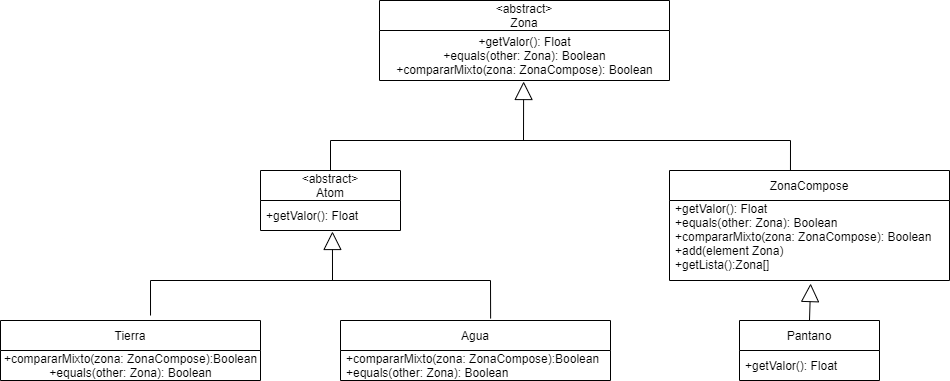

The diagram above was exported from draw.io. Its source (the exported page's mxGraphModel, read from the mxfile embedded in the PNG):
<mxGraphModel dx="2249" dy="836" grid="1" gridSize="10" guides="1" tooltips="1" connect="1" arrows="1" fold="1" page="1" pageScale="1" pageWidth="827" pageHeight="1169" math="0" shadow="0">
  <root>
    <mxCell id="0" />
    <mxCell id="1" parent="0" />
    <mxCell id="vvaz6NPfJqlf8inTAJIh-1" value="&lt;abstract&gt;&#10;Zona" style="swimlane;fontStyle=0;childLayout=stackLayout;horizontal=1;startSize=30;horizontalStack=0;resizeParent=1;resizeParentMax=0;resizeLast=0;collapsible=1;marginBottom=0;" vertex="1" parent="1">
      <mxGeometry x="269" y="100" width="290" height="80" as="geometry" />
    </mxCell>
    <mxCell id="vvaz6NPfJqlf8inTAJIh-5" value="+getValor(): Float&lt;br&gt;+equals(other: Zona): Boolean&lt;br&gt;+compararMixto(zona: ZonaCompose): Boolean" style="text;html=1;align=center;verticalAlign=middle;resizable=0;points=[];autosize=1;strokeColor=none;fillColor=none;" vertex="1" parent="vvaz6NPfJqlf8inTAJIh-1">
      <mxGeometry y="30" width="290" height="50" as="geometry" />
    </mxCell>
    <mxCell id="vvaz6NPfJqlf8inTAJIh-6" value="ZonaCompose" style="swimlane;fontStyle=0;childLayout=stackLayout;horizontal=1;startSize=30;horizontalStack=0;resizeParent=1;resizeParentMax=0;resizeLast=0;collapsible=1;marginBottom=0;" vertex="1" parent="1">
      <mxGeometry x="559" y="270" width="280" height="110" as="geometry" />
    </mxCell>
    <mxCell id="vvaz6NPfJqlf8inTAJIh-7" value="+getValor(): Float&#10;+equals(other: Zona): Boolean&#10;+compararMixto(zona: ZonaCompose): Boolean&#10;+add(element Zona)&#10;+getLista():Zona[]&#10;" style="text;strokeColor=none;fillColor=none;align=left;verticalAlign=middle;spacingLeft=4;spacingRight=4;overflow=hidden;points=[[0,0.5],[1,0.5]];portConstraint=eastwest;rotatable=0;" vertex="1" parent="vvaz6NPfJqlf8inTAJIh-6">
      <mxGeometry y="30" width="280" height="80" as="geometry" />
    </mxCell>
    <mxCell id="vvaz6NPfJqlf8inTAJIh-10" value="&lt;abstract&gt;&#10;Atom" style="swimlane;fontStyle=0;childLayout=stackLayout;horizontal=1;startSize=30;horizontalStack=0;resizeParent=1;resizeParentMax=0;resizeLast=0;collapsible=1;marginBottom=0;" vertex="1" parent="1">
      <mxGeometry x="150" y="270" width="140" height="60" as="geometry" />
    </mxCell>
    <mxCell id="vvaz6NPfJqlf8inTAJIh-11" value="+getValor(): Float" style="text;strokeColor=none;fillColor=none;align=left;verticalAlign=middle;spacingLeft=4;spacingRight=4;overflow=hidden;points=[[0,0.5],[1,0.5]];portConstraint=eastwest;rotatable=0;" vertex="1" parent="vvaz6NPfJqlf8inTAJIh-10">
      <mxGeometry y="30" width="140" height="30" as="geometry" />
    </mxCell>
    <mxCell id="vvaz6NPfJqlf8inTAJIh-16" value="Tierra" style="swimlane;fontStyle=0;childLayout=stackLayout;horizontal=1;startSize=30;horizontalStack=0;resizeParent=1;resizeParentMax=0;resizeLast=0;collapsible=1;marginBottom=0;" vertex="1" parent="1">
      <mxGeometry x="-110" y="420" width="260" height="60" as="geometry" />
    </mxCell>
    <mxCell id="vvaz6NPfJqlf8inTAJIh-28" value="+compararMixto(zona: ZonaCompose):Boolean&lt;br&gt;+equals(other: Zona): Boolean" style="text;html=1;align=center;verticalAlign=middle;resizable=0;points=[];autosize=1;strokeColor=none;fillColor=none;" vertex="1" parent="vvaz6NPfJqlf8inTAJIh-16">
      <mxGeometry y="30" width="260" height="30" as="geometry" />
    </mxCell>
    <mxCell id="vvaz6NPfJqlf8inTAJIh-20" value="Agua" style="swimlane;fontStyle=0;childLayout=stackLayout;horizontal=1;startSize=30;horizontalStack=0;resizeParent=1;resizeParentMax=0;resizeLast=0;collapsible=1;marginBottom=0;" vertex="1" parent="1">
      <mxGeometry x="230" y="420" width="270" height="60" as="geometry" />
    </mxCell>
    <mxCell id="vvaz6NPfJqlf8inTAJIh-21" value="+compararMixto(zona: ZonaCompose):Boolean&#10;+equals(other: Zona): Boolean" style="text;strokeColor=none;fillColor=none;align=left;verticalAlign=middle;spacingLeft=4;spacingRight=4;overflow=hidden;points=[[0,0.5],[1,0.5]];portConstraint=eastwest;rotatable=0;" vertex="1" parent="vvaz6NPfJqlf8inTAJIh-20">
      <mxGeometry y="30" width="270" height="30" as="geometry" />
    </mxCell>
    <mxCell id="vvaz6NPfJqlf8inTAJIh-24" value="Pantano" style="swimlane;fontStyle=0;childLayout=stackLayout;horizontal=1;startSize=30;horizontalStack=0;resizeParent=1;resizeParentMax=0;resizeLast=0;collapsible=1;marginBottom=0;" vertex="1" parent="1">
      <mxGeometry x="629" y="420" width="140" height="60" as="geometry" />
    </mxCell>
    <mxCell id="vvaz6NPfJqlf8inTAJIh-25" value="+getValor(): Float" style="text;strokeColor=none;fillColor=none;align=left;verticalAlign=middle;spacingLeft=4;spacingRight=4;overflow=hidden;points=[[0,0.5],[1,0.5]];portConstraint=eastwest;rotatable=0;" vertex="1" parent="vvaz6NPfJqlf8inTAJIh-24">
      <mxGeometry y="30" width="140" height="30" as="geometry" />
    </mxCell>
    <mxCell id="vvaz6NPfJqlf8inTAJIh-29" value="" style="endArrow=block;endSize=16;endFill=0;html=1;rounded=0;entryX=0.514;entryY=1.033;entryDx=0;entryDy=0;entryPerimeter=0;" edge="1" parent="1" target="vvaz6NPfJqlf8inTAJIh-11">
      <mxGeometry width="160" relative="1" as="geometry">
        <mxPoint x="222" y="380" as="sourcePoint" />
        <mxPoint x="260" y="380" as="targetPoint" />
      </mxGeometry>
    </mxCell>
    <mxCell id="vvaz6NPfJqlf8inTAJIh-30" value="" style="endArrow=block;endSize=16;endFill=0;html=1;rounded=0;entryX=0.504;entryY=1.038;entryDx=0;entryDy=0;entryPerimeter=0;exitX=0.5;exitY=0;exitDx=0;exitDy=0;" edge="1" parent="1" source="vvaz6NPfJqlf8inTAJIh-24" target="vvaz6NPfJqlf8inTAJIh-7">
      <mxGeometry width="160" relative="1" as="geometry">
        <mxPoint x="770" y="470" as="sourcePoint" />
        <mxPoint x="740" y="430" as="targetPoint" />
      </mxGeometry>
    </mxCell>
    <mxCell id="vvaz6NPfJqlf8inTAJIh-31" value="" style="endArrow=block;endSize=16;endFill=0;html=1;rounded=0;entryX=0.497;entryY=1.02;entryDx=0;entryDy=0;entryPerimeter=0;" edge="1" parent="1" target="vvaz6NPfJqlf8inTAJIh-5">
      <mxGeometry width="160" relative="1" as="geometry">
        <mxPoint x="413" y="240" as="sourcePoint" />
        <mxPoint x="445" y="240" as="targetPoint" />
      </mxGeometry>
    </mxCell>
    <mxCell id="vvaz6NPfJqlf8inTAJIh-32" value="" style="endArrow=none;html=1;rounded=0;exitX=0.5;exitY=0;exitDx=0;exitDy=0;" edge="1" parent="1" source="vvaz6NPfJqlf8inTAJIh-10">
      <mxGeometry width="50" height="50" relative="1" as="geometry">
        <mxPoint x="170" y="290" as="sourcePoint" />
        <mxPoint x="220" y="240" as="targetPoint" />
      </mxGeometry>
    </mxCell>
    <mxCell id="vvaz6NPfJqlf8inTAJIh-33" value="" style="endArrow=none;html=1;rounded=0;exitX=0.432;exitY=0;exitDx=0;exitDy=0;exitPerimeter=0;" edge="1" parent="1" source="vvaz6NPfJqlf8inTAJIh-6">
      <mxGeometry width="50" height="50" relative="1" as="geometry">
        <mxPoint x="350" y="330" as="sourcePoint" />
        <mxPoint x="680" y="240" as="targetPoint" />
      </mxGeometry>
    </mxCell>
    <mxCell id="vvaz6NPfJqlf8inTAJIh-34" value="" style="endArrow=none;html=1;rounded=0;" edge="1" parent="1">
      <mxGeometry width="50" height="50" relative="1" as="geometry">
        <mxPoint x="220" y="240" as="sourcePoint" />
        <mxPoint x="680" y="240" as="targetPoint" />
      </mxGeometry>
    </mxCell>
    <mxCell id="vvaz6NPfJqlf8inTAJIh-35" value="" style="endArrow=none;html=1;rounded=0;exitX=0.556;exitY=-0.033;exitDx=0;exitDy=0;exitPerimeter=0;" edge="1" parent="1" source="vvaz6NPfJqlf8inTAJIh-20">
      <mxGeometry width="50" height="50" relative="1" as="geometry">
        <mxPoint x="330" y="430" as="sourcePoint" />
        <mxPoint x="380" y="380" as="targetPoint" />
      </mxGeometry>
    </mxCell>
    <mxCell id="vvaz6NPfJqlf8inTAJIh-36" value="" style="endArrow=none;html=1;rounded=0;exitX=0.577;exitY=-0.083;exitDx=0;exitDy=0;exitPerimeter=0;" edge="1" parent="1" source="vvaz6NPfJqlf8inTAJIh-16">
      <mxGeometry width="50" height="50" relative="1" as="geometry">
        <mxPoint y="430" as="sourcePoint" />
        <mxPoint x="40" y="380" as="targetPoint" />
      </mxGeometry>
    </mxCell>
    <mxCell id="vvaz6NPfJqlf8inTAJIh-37" value="" style="endArrow=none;html=1;rounded=0;" edge="1" parent="1">
      <mxGeometry width="50" height="50" relative="1" as="geometry">
        <mxPoint x="40" y="380" as="sourcePoint" />
        <mxPoint x="380" y="380" as="targetPoint" />
        <Array as="points" />
      </mxGeometry>
    </mxCell>
  </root>
</mxGraphModel>